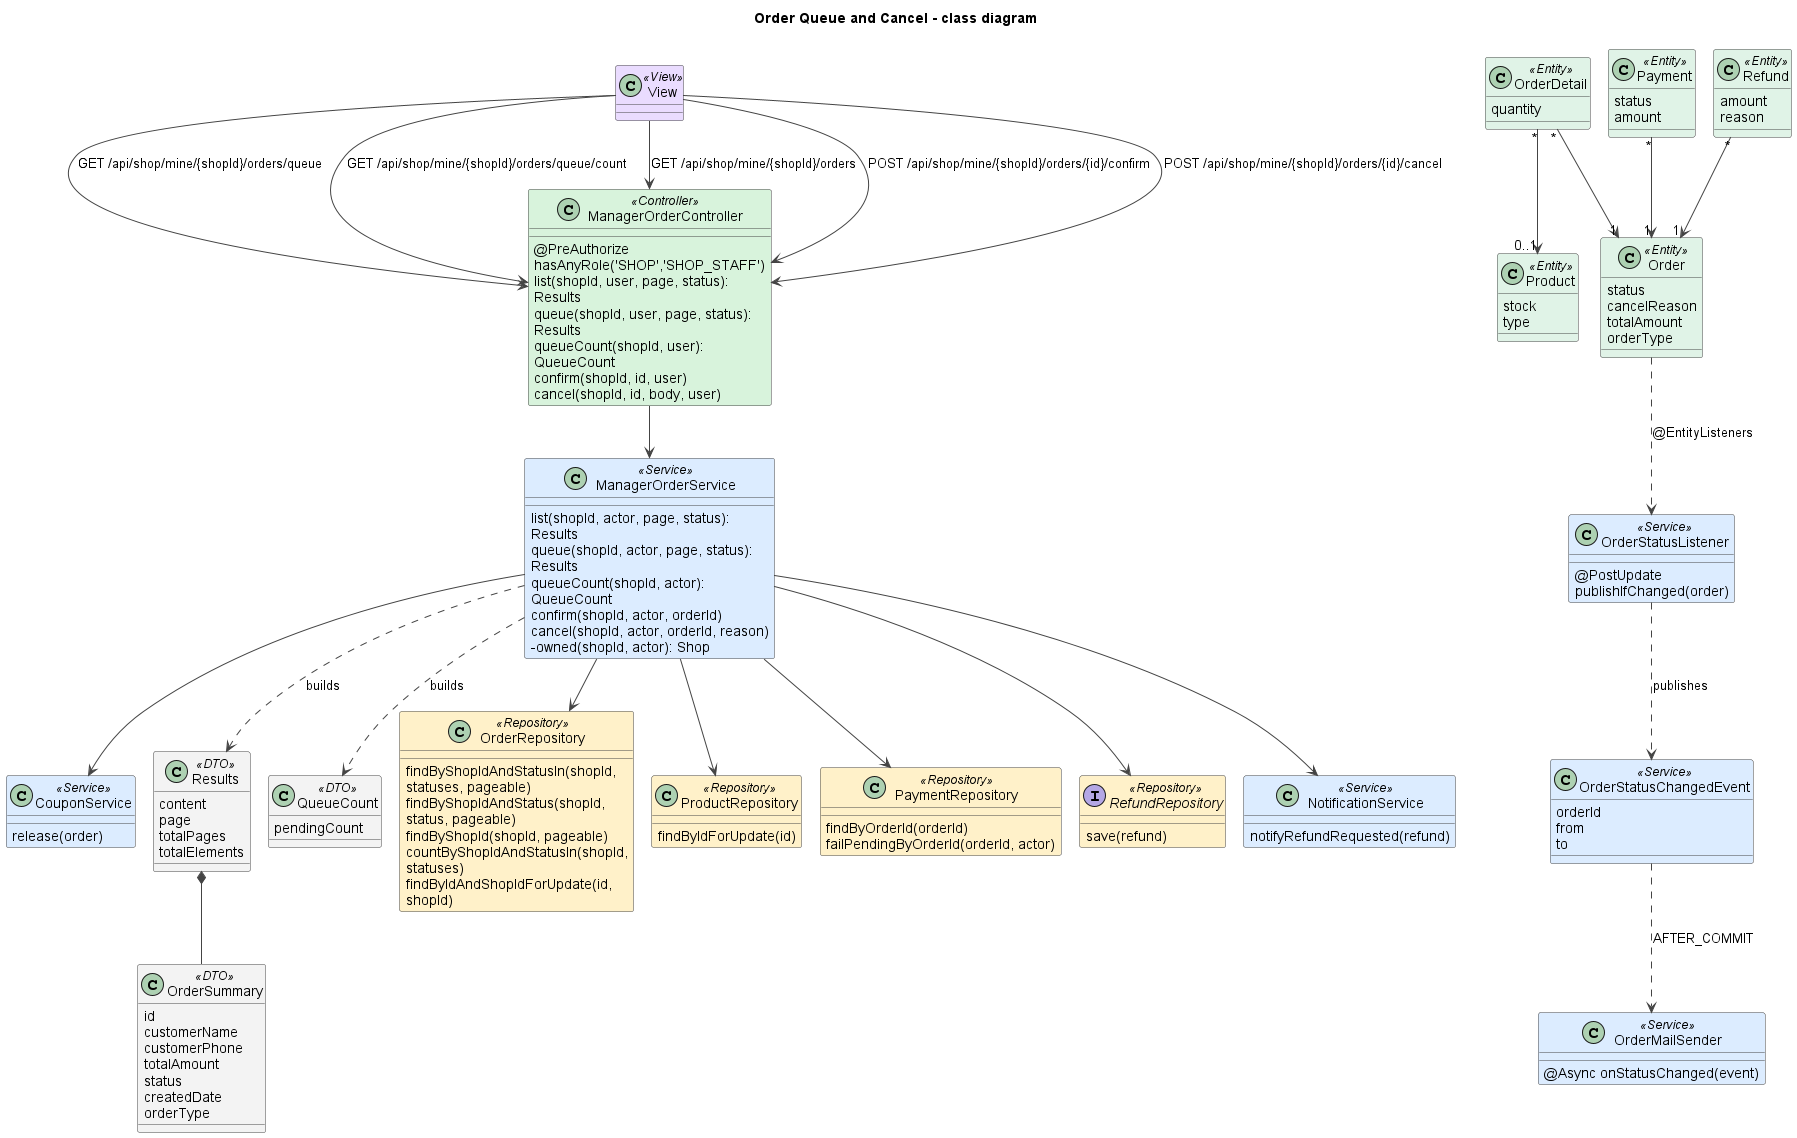

The diagram above was rendered by PlantUML. Its source (embedded in the PNG):
@startuml
!pragma layout smetana
title Order Queue and Cancel - class diagram
skinparam shadowing false
skinparam defaultFontName Arial
skinparam wrapWidth 240
skinparam ArrowColor #444444
skinparam classAttributeIconSize 0
skinparam nodesep 45
skinparam ranksep 50
skinparam class {
  BackgroundColor #FFFFFF
  BorderColor #444444
  BackgroundColor<<View>> #EADCFF
  BackgroundColor<<Controller>> #D8F3DC
  BackgroundColor<<Service>> #DCECFF
  BackgroundColor<<Repository>> #FFF1C9
  BackgroundColor<<Entity>> #E0F3E7
  BackgroundColor<<DTO>> #F3F3F3
  BackgroundColor<<External>> #FFE0E0
}

class View <<View>>
class ManagerOrderController <<Controller>> {
  @PreAuthorize hasAnyRole('SHOP','SHOP_STAFF')
  list(shopId, user, page, status): Results
  queue(shopId, user, page, status): Results
  queueCount(shopId, user): QueueCount
  confirm(shopId, id, user)
  cancel(shopId, id, body, user)
}
class ManagerOrderService <<Service>> {
  list(shopId, actor, page, status): Results
  queue(shopId, actor, page, status): Results
  queueCount(shopId, actor): QueueCount
  confirm(shopId, actor, orderId)
  cancel(shopId, actor, orderId, reason)
  -owned(shopId, actor): Shop
}
class CouponService <<Service>> {
  release(order)
}
class Results <<DTO>> {
  content
  page
  totalPages
  totalElements
}
class OrderSummary <<DTO>> {
  id
  customerName
  customerPhone
  totalAmount
  status
  createdDate
  orderType
}
class QueueCount <<DTO>> {
  pendingCount
}
class OrderRepository <<Repository>> {
  findByShopIdAndStatusIn(shopId, statuses, pageable)
  findByShopIdAndStatus(shopId, status, pageable)
  findByShopId(shopId, pageable)
  countByShopIdAndStatusIn(shopId, statuses)
  findByIdAndShopIdForUpdate(id, shopId)
}
class ProductRepository <<Repository>> {
  findByIdForUpdate(id)
}
class PaymentRepository <<Repository>> {
  findByOrderId(orderId)
  failPendingByOrderId(orderId, actor)
}
interface RefundRepository <<Repository>> {
  save(refund)
}
class NotificationService <<Service>> {
  notifyRefundRequested(refund)
}
class OrderStatusListener <<Service>> {
  @PostUpdate publishIfChanged(order)
}
class OrderStatusChangedEvent <<Service>> {
  orderId
  from
  to
}
class OrderMailSender <<Service>> {
  @Async onStatusChanged(event)
}
class Order <<Entity>> {
  status
  cancelReason
  totalAmount
  orderType
}
class OrderDetail <<Entity>> {
  quantity
}
class Product <<Entity>> {
  stock
  type
}
class Payment <<Entity>> {
  status
  amount
}
class Refund <<Entity>> {
  amount
  reason
}

View --> ManagerOrderController : GET /api/shop/mine/{shopId}/orders/queue
View --> ManagerOrderController : GET /api/shop/mine/{shopId}/orders/queue/count
View --> ManagerOrderController : GET /api/shop/mine/{shopId}/orders
View --> ManagerOrderController : POST /api/shop/mine/{shopId}/orders/{id}/confirm
View --> ManagerOrderController : POST /api/shop/mine/{shopId}/orders/{id}/cancel
ManagerOrderController --> ManagerOrderService
ManagerOrderService --> OrderRepository
ManagerOrderService --> ProductRepository
ManagerOrderService --> PaymentRepository
ManagerOrderService --> RefundRepository
ManagerOrderService --> CouponService
ManagerOrderService --> NotificationService
ManagerOrderService ..> Results : builds
ManagerOrderService ..> QueueCount : builds
Results *-- OrderSummary
OrderStatusListener ..> OrderStatusChangedEvent : publishes
OrderStatusChangedEvent ..> OrderMailSender : AFTER_COMMIT
Order ..> OrderStatusListener : @EntityListeners
OrderDetail "*" --> "1" Order
OrderDetail "*" --> "0..1" Product
Payment "*" --> "1" Order
Refund "*" --> "1" Order

@enduml